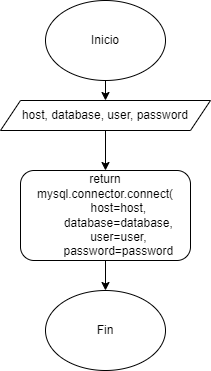

The diagram above was exported from draw.io. Its source (the exported page's mxGraphModel, read from the mxfile embedded in the PNG):
<mxGraphModel dx="438" dy="515" grid="1" gridSize="10" guides="1" tooltips="1" connect="1" arrows="1" fold="1" page="1" pageScale="1" pageWidth="850" pageHeight="1100" math="0" shadow="0">
  <root>
    <mxCell id="0" />
    <mxCell id="1" parent="0" />
    <mxCell id="gUh5TA9iEITUQ7nOX6h2-307" style="edgeStyle=orthogonalEdgeStyle;rounded=0;orthogonalLoop=1;jettySize=auto;html=1;exitX=0.5;exitY=1;exitDx=0;exitDy=0;entryX=0.5;entryY=0;entryDx=0;entryDy=0;" edge="1" parent="1" source="gUh5TA9iEITUQ7nOX6h2-1" target="gUh5TA9iEITUQ7nOX6h2-304">
      <mxGeometry relative="1" as="geometry" />
    </mxCell>
    <mxCell id="gUh5TA9iEITUQ7nOX6h2-1" value="Inicio" style="ellipse;whiteSpace=wrap;html=1;" vertex="1" parent="1">
      <mxGeometry x="140" y="20" width="120" height="80" as="geometry" />
    </mxCell>
    <mxCell id="gUh5TA9iEITUQ7nOX6h2-84" style="edgeStyle=orthogonalEdgeStyle;rounded=0;orthogonalLoop=1;jettySize=auto;html=1;exitX=0.5;exitY=1;exitDx=0;exitDy=0;entryX=0;entryY=0.5;entryDx=0;entryDy=0;" edge="1" parent="1" source="gUh5TA9iEITUQ7nOX6h2-81">
      <mxGeometry relative="1" as="geometry">
        <mxPoint x="105" y="390" as="targetPoint" />
        <Array as="points">
          <mxPoint x="200" y="680" />
          <mxPoint x="40" y="680" />
          <mxPoint x="40" y="390" />
        </Array>
      </mxGeometry>
    </mxCell>
    <mxCell id="gUh5TA9iEITUQ7nOX6h2-308" style="edgeStyle=orthogonalEdgeStyle;rounded=0;orthogonalLoop=1;jettySize=auto;html=1;exitX=0.5;exitY=1;exitDx=0;exitDy=0;entryX=0.5;entryY=0;entryDx=0;entryDy=0;" edge="1" parent="1" source="gUh5TA9iEITUQ7nOX6h2-304" target="gUh5TA9iEITUQ7nOX6h2-305">
      <mxGeometry relative="1" as="geometry" />
    </mxCell>
    <mxCell id="gUh5TA9iEITUQ7nOX6h2-304" value="host, database, user, password" style="shape=parallelogram;perimeter=parallelogramPerimeter;whiteSpace=wrap;html=1;fixedSize=1;" vertex="1" parent="1">
      <mxGeometry x="95" y="120" width="210" height="30" as="geometry" />
    </mxCell>
    <mxCell id="gUh5TA9iEITUQ7nOX6h2-309" style="edgeStyle=orthogonalEdgeStyle;rounded=0;orthogonalLoop=1;jettySize=auto;html=1;exitX=0.5;exitY=1;exitDx=0;exitDy=0;entryX=0.5;entryY=0;entryDx=0;entryDy=0;" edge="1" parent="1" source="gUh5TA9iEITUQ7nOX6h2-305" target="gUh5TA9iEITUQ7nOX6h2-306">
      <mxGeometry relative="1" as="geometry" />
    </mxCell>
    <mxCell id="gUh5TA9iEITUQ7nOX6h2-305" value="&lt;div&gt;return mysql.connector.connect(&lt;/div&gt;&lt;div&gt;&amp;nbsp; &amp;nbsp; &amp;nbsp; &amp;nbsp; host=host,&lt;/div&gt;&lt;div&gt;&amp;nbsp; &amp;nbsp; &amp;nbsp; &amp;nbsp; database=database,&lt;/div&gt;&lt;div&gt;&amp;nbsp; &amp;nbsp; &amp;nbsp; &amp;nbsp; user=user,&lt;/div&gt;&lt;div&gt;&amp;nbsp; &amp;nbsp; &amp;nbsp; &amp;nbsp; password=password&lt;/div&gt;" style="rounded=1;whiteSpace=wrap;html=1;" vertex="1" parent="1">
      <mxGeometry x="115" y="190" width="170" height="90" as="geometry" />
    </mxCell>
    <mxCell id="gUh5TA9iEITUQ7nOX6h2-306" value="Fin" style="ellipse;whiteSpace=wrap;html=1;" vertex="1" parent="1">
      <mxGeometry x="140" y="310" width="120" height="80" as="geometry" />
    </mxCell>
  </root>
</mxGraphModel>